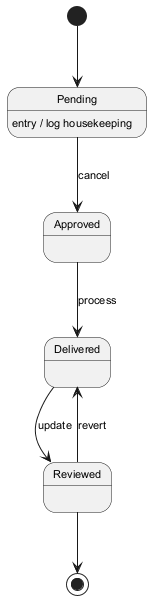

The diagram above was rendered by PlantUML. Its source (embedded in the PNG):
@startuml
skinparam backgroundColor #FFFFFF
skinparam classBackgroundColor #E8F4FA
skinparam classBorderColor #2C7DA0
skinparam defaultFontSize 11
[*] --> Pending
Pending --> Approved : cancel
Pending : entry / log housekeeping
Approved --> Delivered : process
Delivered --> Reviewed : update
Reviewed --> Delivered : revert
Reviewed --> [*]
@enduml